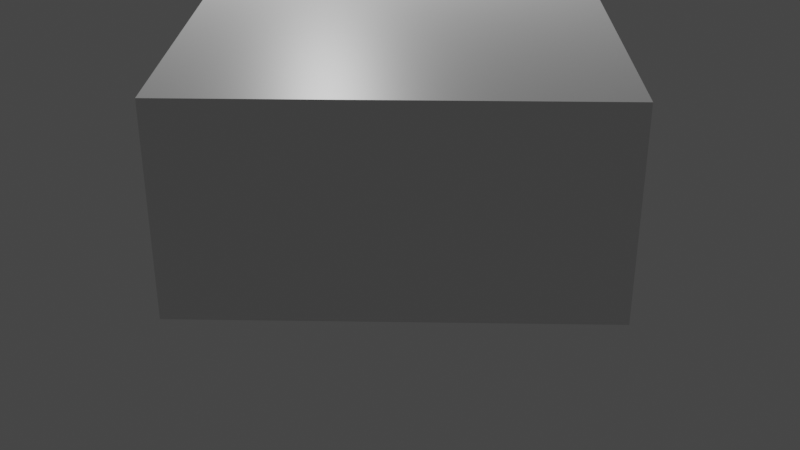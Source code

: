 # Source: first_diamond.blend  (saved by Blender 3.1.7; exported with 4.5.12 LTS)
import bpy
from mathutils import Matrix  # noqa: F401  (used for matrix-valued properties, if any)

bpy.ops.wm.read_factory_settings(use_empty=True)
scene = bpy.context.scene
scene.name = 'Scene'

# ---- collections
col_collection = bpy.data.collections.new('Collection'); scene.collection.children.link(col_collection)

# ---- materials (node trees are filled in below, after node groups)
mat_material = bpy.data.materials.new('Material')
mat_material.alpha_threshold = 0.0
mat_material.use_transparent_shadow = False
mat_material.line_color = (0.0, 0.0, 0.0, 1.0)

# ---- material node trees
mat_material.use_nodes = True; mat_material.node_tree.nodes.clear()
_N = mat_material.node_tree.nodes; _L = mat_material.node_tree.links
n0 = _N.new('ShaderNodeOutputMaterial'); n0.name = 'Material Output'; n0.location = (300, 300)
n1 = _N.new('ShaderNodeBsdfPrincipled'); n1.name = 'Principled BSDF'; n1.location = (10, 300)
n1.distribution = 'GGX'
n1.subsurface_method = 'RANDOM_WALK_SKIN'
n1.inputs[2].default_value = 0.4
n1.inputs[3].default_value = 1.45
n1.inputs[27].default_value = (0.0, 0.0, 0.0, 1.0)
n1.inputs[28].default_value = 1.0
_L.new(n1.outputs[0], n0.inputs[0])
n0.is_active_output = True

# ---- world
world_world = bpy.data.worlds.new('World'); scene.world = world_world
world_world.use_nodes = True; world_world.node_tree.nodes.clear()
_N = world_world.node_tree.nodes; _L = world_world.node_tree.links
n0 = _N.new('ShaderNodeOutputWorld'); n0.name = 'World Output'; n0.location = (300, 300)
n1 = _N.new('ShaderNodeBackground'); n1.name = 'Background'; n1.location = (10, 300)
n1.inputs[0].default_value = (0.05088, 0.05088, 0.05088, 1.0)
_L.new(n1.outputs[0], n0.inputs[0])
n0.is_active_output = True
world_world.color = (0.05088, 0.05088, 0.05088)
world_world.use_sun_shadow = False
world_world.sun_shadow_jitter_overblur = 0.0

# ---- cameras
cam_camera = bpy.data.cameras.new('Camera')
cam_camera.clip_end = 100.0
cam_camera.ortho_scale = 7.314

# ---- lights
light_light = bpy.data.lights.new('Light', 'POINT')
light_light.transmission_factor = 0.0
light_light.energy = 1000.0
light_light.shadow_soft_size = 0.1
light_light.shadow_maximum_resolution = 0.006
light_light.use_absolute_resolution = True

# ---- meshes
me_cube = bpy.data.meshes.new('Cube')
me_cube.from_pydata([(1.0, 1.0, 1.0), (1.0, 1.0, -1.0), (1.0, -1.0, 1.0), (1.0, -1.0, -1.0), (-1.0, 1.0, 1.0), (-1.0, 1.0, -1.0), (-1.0, -1.0, 1.0), (-1.0, -1.0, -1.0)], [], [(0, 4, 6, 2), (3, 2, 6, 7), (7, 6, 4, 5), (5, 1, 3, 7), (1, 0, 2, 3), (5, 4, 0, 1)])
_uv = me_cube.uv_layers.new(name='UVMap')
_uv.uv.foreach_set('vector', [0.625, 0.5, 0.875, 0.5, 0.875, 0.75, 0.625, 0.75, 0.375, 0.75, 0.625, 0.75, 0.625, 1.0, 0.375, 1.0, 0.375, 0.0, 0.625, 0.0, 0.625, 0.25, 0.375, 0.25, 0.125, 0.5, 0.375, 0.5, 0.375, 0.75, 0.125, 0.75, 0.375, 0.5, 0.625, 0.5, 0.625, 0.75, 0.375, 0.75, 0.375, 0.25, 0.625, 0.25, 0.625, 0.5, 0.375, 0.5])
me_cube.materials.append(mat_material)
me_cube.use_remesh_preserve_volume = False
me_cube.use_remesh_preserve_attributes = False
me_cube.use_mirror_vertex_groups = False
me_cube.update()

# ---- objects
ob_cube = bpy.data.objects.new('Cube', me_cube)
ob_light = bpy.data.objects.new('Light', light_light)
ob_camera = bpy.data.objects.new('Camera', cam_camera)

# ---- transforms, parenting, visibility, modifiers, constraints
ob_cube.location = (0.0, 0.0, 1.0)
ob_cube.rotation_euler = (0.0, -0.0, 0.7914)
ob_cube.scale = (2.0, 2.0, 1.0)
ob_cube.lock_rotations_4d = False
ob_cube.empty_display_type = 'ARROWS'
ob_cube.lineart.crease_threshold = 0.0
ob_light.location = (-4.687, 2.955, 5.904)
ob_light.rotation_euler = (0.6503, 0.05522, 1.866)
ob_light.lock_rotations_4d = False
ob_light.empty_display_type = 'ARROWS'
ob_light.color = (0.0, 0.0, 0.0, 0.0)
ob_light.lineart.crease_threshold = 0.0
ob_camera.location = (7.359, -6.926, 4.958)
ob_camera.rotation_euler = (1.109, 0.0, 0.8149)
ob_camera.lock_rotations_4d = False
ob_camera.empty_display_type = 'ARROWS'
ob_camera.color = (0.0, 0.0, 0.0, 0.0)
ob_camera.display_type = 'WIRE'
ob_camera.lineart.crease_threshold = 0.0

# ---- collection membership
col_collection.objects.link(ob_cube)
col_collection.objects.link(ob_light)
col_collection.objects.link(ob_camera)

# ---- scene / render settings (as saved in the file)
scene.camera = ob_camera
scene.frame_start = 1; scene.frame_end = 250; scene.frame_set(1)
scene.render.engine = 'BLENDER_EEVEE_NEXT'
scene.cycles.sampling_pattern = 'TABULATED_SOBOL'
scene.cycles.use_light_tree = False
scene.view_settings.view_transform = 'Filmic'
bpy.context.view_layer.update()
